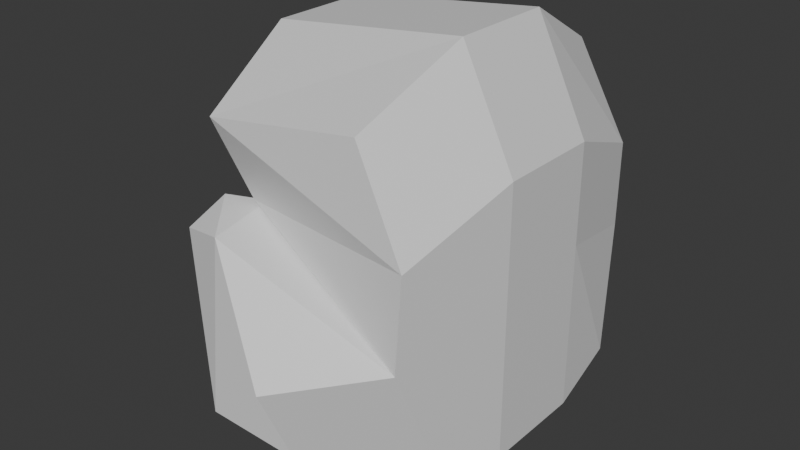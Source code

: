 # Source: boxing_glove.blend  (saved by Blender 4.4.30; exported with 4.5.12 LTS)
import bpy
from mathutils import Matrix  # noqa: F401  (used for matrix-valued properties, if any)

bpy.ops.wm.read_factory_settings(use_empty=True)
scene = bpy.context.scene
scene.name = 'Scene'

# ---- collections
col_collection = bpy.data.collections.new('Collection'); scene.collection.children.link(col_collection)

# ---- materials (node trees are filled in below, after node groups)
mat_material = bpy.data.materials.new('Material')
mat_material.alpha_threshold = 0.0
mat_material.roughness = 0.5
mat_material.line_color = (0.0, 0.0, 0.0, 1.0)

# ---- material node trees
mat_material.use_nodes = True; mat_material.node_tree.nodes.clear()
_N = mat_material.node_tree.nodes; _L = mat_material.node_tree.links
n0 = _N.new('ShaderNodeOutputMaterial'); n0.name = 'Material Output'; n0.location = (300, 300)
n1 = _N.new('ShaderNodeBsdfPrincipled'); n1.name = 'Principled BSDF'; n1.location = (10, 300)
n1.inputs[3].default_value = 1.45
_L.new(n1.outputs[0], n0.inputs[0])
n0.is_active_output = True

# ---- world
world_world = bpy.data.worlds.new('World'); scene.world = world_world
world_world.use_nodes = True; world_world.node_tree.nodes.clear()
_N = world_world.node_tree.nodes; _L = world_world.node_tree.links
n0 = _N.new('ShaderNodeOutputWorld'); n0.name = 'World Output'; n0.location = (300, 300)
n1 = _N.new('ShaderNodeBackground'); n1.name = 'Background'; n1.location = (10, 300)
n1.inputs[0].default_value = (0.05088, 0.05088, 0.05088, 1.0)
_L.new(n1.outputs[0], n0.inputs[0])
n0.is_active_output = True
world_world.color = (0.05088, 0.05088, 0.05088)
world_world.sun_shadow_jitter_overblur = 0.0

# ---- meshes
me_cube = bpy.data.meshes.new('Cube')
me_cube.from_pydata([(0.21, 1.015, 1.037), (0.6341, 0.81, -0.8625), (0.21, -0.9848, 1.037), (0.5867, -0.7363, -0.9568), (-0.7934, 0.9996, 0.8923), (-0.5259, 0.8721, -0.9963), (-0.7934, -1.0, 0.8923), (-0.5995, -0.5699, -0.8715), (-0.7799, 0.3328, -1.015), (-0.6732, -0.3333, -1.0), (0.3299, 0.3485, 1.386), (0.3299, -0.3181, 1.386), (-0.9133, -0.3338, 1.241), (-0.9133, 0.3329, 1.241), (0.6732, -0.3333, -1.0), (0.6732, 0.3333, -1.0), (0.5533, 1.0, -0.08), (-0.6262, -0.774, 0.3758), (0.5404, -1.09, -0.1087), (-0.66, 0.9995, -0.09523), (0.6732, 0.3333, 0.08045), (0.6732, -0.3333, 0.08045), (-0.6732, -0.3333, 0.08045), (-0.7799, 0.3328, 0.06522), (0.01887, -1.531, -0.2202), (0.04635, -1.321, -0.7234), (-0.6091, -1.288, -0.7456), (-0.5746, -1.215, 0.3397), (-0.8989, -0.8005, -0.1003), (-0.8342, -0.9018, 0.3982), (-0.864, -1.077, -0.1462), (-0.8721, -1.139, 0.2718), (-0.6396, -0.8665, 0.41), (0.5533, 1.0, 0.46), (0.5468, -1.045, 0.4456), (-0.6066, 0.9997, 0.4524), (0.6732, 0.3333, 0.7146), (0.6732, -0.3333, 0.7146), (-0.6732, -0.3333, 0.7146), (-0.7265, 0.3331, 0.707)], [], [(11, 12, 6, 2), (34, 2, 6, 32), (39, 13, 4, 35), (9, 14, 3, 7), (37, 11, 2, 34), (35, 4, 0, 33), (33, 0, 10, 36), (36, 10, 11, 37), (5, 1, 15, 8), (8, 15, 14, 9), (32, 6, 12, 38), (38, 12, 13, 39), (0, 4, 13, 10), (10, 13, 12, 11), (9, 22, 23, 8), (7, 17, 22, 9), (15, 20, 21, 14), (1, 16, 20, 15), (5, 19, 16, 1), (14, 21, 18, 3), (8, 23, 19, 5), (3, 18, 24, 25), (25, 24, 27, 26), (26, 27, 31, 30), (18, 17, 27, 24), (7, 3, 25, 26), (29, 28, 30, 31), (17, 7, 28, 29), (27, 17, 29, 31), (7, 26, 30, 28), (22, 38, 39, 23), (17, 32, 38, 22), (20, 36, 37, 21), (16, 33, 36, 20), (19, 35, 33, 16), (21, 37, 34, 18), (23, 39, 35, 19), (18, 34, 32, 17)])
_uv = me_cube.uv_layers.new(name='UVMap')
_uv.uv.foreach_set('vector', [0.625, 0.6667, 0.875, 0.6667, 0.875, 0.75, 0.625, 0.75, 0.5575, 0.75, 0.625, 0.75, 0.625, 1.0, 0.5575, 1.0, 0.5575, 0.1667, 0.625, 0.1667, 0.625, 0.25, 0.5575, 0.25, 0.125, 0.6667, 0.375, 0.6667, 0.375, 0.75, 0.125, 0.75, 0.5575, 0.6667, 0.625, 0.6667, 0.625, 0.75, 0.5575, 0.75, 0.5575, 0.25, 0.625, 0.25, 0.625, 0.5, 0.5575, 0.5, 0.5575, 0.5, 0.625, 0.5, 0.625, 0.5833, 0.5575, 0.5833, 0.5575, 0.5833, 0.625, 0.5833, 0.625, 0.6667, 0.5575, 0.6667, 0.1678, 0.5, 0.375, 0.5, 0.375, 0.5833, 0.125, 0.5833, 0.125, 0.5833, 0.375, 0.5833, 0.375, 0.6667, 0.125, 0.6667, 0.5575, 0.0, 0.625, 0.0, 0.625, 0.08333, 0.5575, 0.08333, 0.5575, 0.08333, 0.625, 0.08333, 0.625, 0.1667, 0.5575, 0.1667, 0.625, 0.5, 0.875, 0.5, 0.875, 0.5833, 0.625, 0.5833, 0.625, 0.5833, 0.875, 0.5833, 0.875, 0.6667, 0.625, 0.6667, 0.375, 0.08333, 0.49, 0.08333, 0.49, 0.1667, 0.375, 0.1667, 0.375, 0.0, 0.49, 0.0, 0.49, 0.08333, 0.375, 0.08333, 0.375, 0.5833, 0.49, 0.5833, 0.49, 0.6667, 0.375, 0.6667, 0.375, 0.5, 0.49, 0.5, 0.49, 0.5833, 0.375, 0.5833, 0.375, 0.2928, 0.49, 0.25, 0.49, 0.5, 0.375, 0.5, 0.375, 0.6667, 0.49, 0.6667, 0.49, 0.75, 0.375, 0.75, 0.375, 0.1667, 0.49, 0.1667, 0.49, 0.25, 0.375, 0.2928, 0.375, 0.75, 0.49, 0.75, 0.49, 0.75, 0.375, 0.75, 0.375, 0.75, 0.49, 0.75, 0.49, 1.0, 0.375, 1.0, 0.375, 1.0, 0.49, 1.0, 0.49, 1.0, 0.375, 1.0, 0.49, 0.75, 0.49, 1.0, 0.49, 1.0, 0.49, 0.75, 0.125, 0.75, 0.375, 0.75, 0.375, 0.75, 0.125, 0.75, 0.49, 0.0, 0.375, 0.0, 0.375, 0.0, 0.49, 0.0, 0.49, 0.0, 0.375, 0.0, 0.375, 0.0, 0.49, 0.0, 0.49, 1.0, 0.49, 1.0, 0.49, 1.0, 0.49, 1.0, 0.125, 0.75, 0.125, 0.75, 0.125, 0.75, 0.125, 0.75, 0.49, 0.08333, 0.5575, 0.08333, 0.5575, 0.1667, 0.49, 0.1667, 0.49, 0.0, 0.5575, 0.0, 0.5575, 0.08333, 0.49, 0.08333, 0.49, 0.5833, 0.5575, 0.5833, 0.5575, 0.6667, 0.49, 0.6667, 0.49, 0.5, 0.5575, 0.5, 0.5575, 0.5833, 0.49, 0.5833, 0.49, 0.25, 0.5575, 0.25, 0.5575, 0.5, 0.49, 0.5, 0.49, 0.6667, 0.5575, 0.6667, 0.5575, 0.75, 0.49, 0.75, 0.49, 0.1667, 0.5575, 0.1667, 0.5575, 0.25, 0.49, 0.25, 0.49, 0.75, 0.5575, 0.75, 0.5575, 1.0, 0.49, 1.0])
me_cube.materials.append(mat_material)
me_cube.use_mirror_vertex_groups = False
me_cube.update()

# ---- objects
ob_cube = bpy.data.objects.new('Cube', me_cube)

# ---- transforms, parenting, visibility, modifiers, constraints
ob_cube.location = (0.0, 0.0, 0.0)
ob_cube.lock_rotations_4d = False
ob_cube.empty_display_type = 'ARROWS'
ob_cube.lineart.crease_threshold = 0.0

# ---- collection membership
col_collection.objects.link(ob_cube)

# ---- scene / render settings (as saved in the file)
scene.frame_start = 1; scene.frame_end = 250; scene.frame_set(1)
scene.render.engine = 'BLENDER_EEVEE_NEXT'
bpy.context.view_layer.update()

# ---- added for rendering (the .blend has no active camera and no usable light): camera, sun
cam_auto = bpy.data.cameras.new('AutoCamera')
cam_auto.lens = 50.0
cam_auto.sensor_width = 36.0
cam_auto.clip_end = 1000.0
ob_auto_camera = bpy.data.objects.new('AutoCamera', cam_auto)
scene.collection.objects.link(ob_auto_camera)
ob_auto_camera.location = (3.43491, -4.52362, 3.0293)
ob_auto_camera.rotation_euler = (1.09748, -7.21219e-08, 0.694738)
scene.camera = ob_auto_camera
light_auto_sun = bpy.data.lights.new('AutoSun', 'SUN')
light_auto_sun.energy = 3.0
light_auto_sun.angle = 0.0523599
ob_auto_sun = bpy.data.objects.new('AutoSun', light_auto_sun)
scene.collection.objects.link(ob_auto_sun)
ob_auto_sun.rotation_euler = (0.872665, 0.174533, 0.523599)
bpy.context.view_layer.update()
